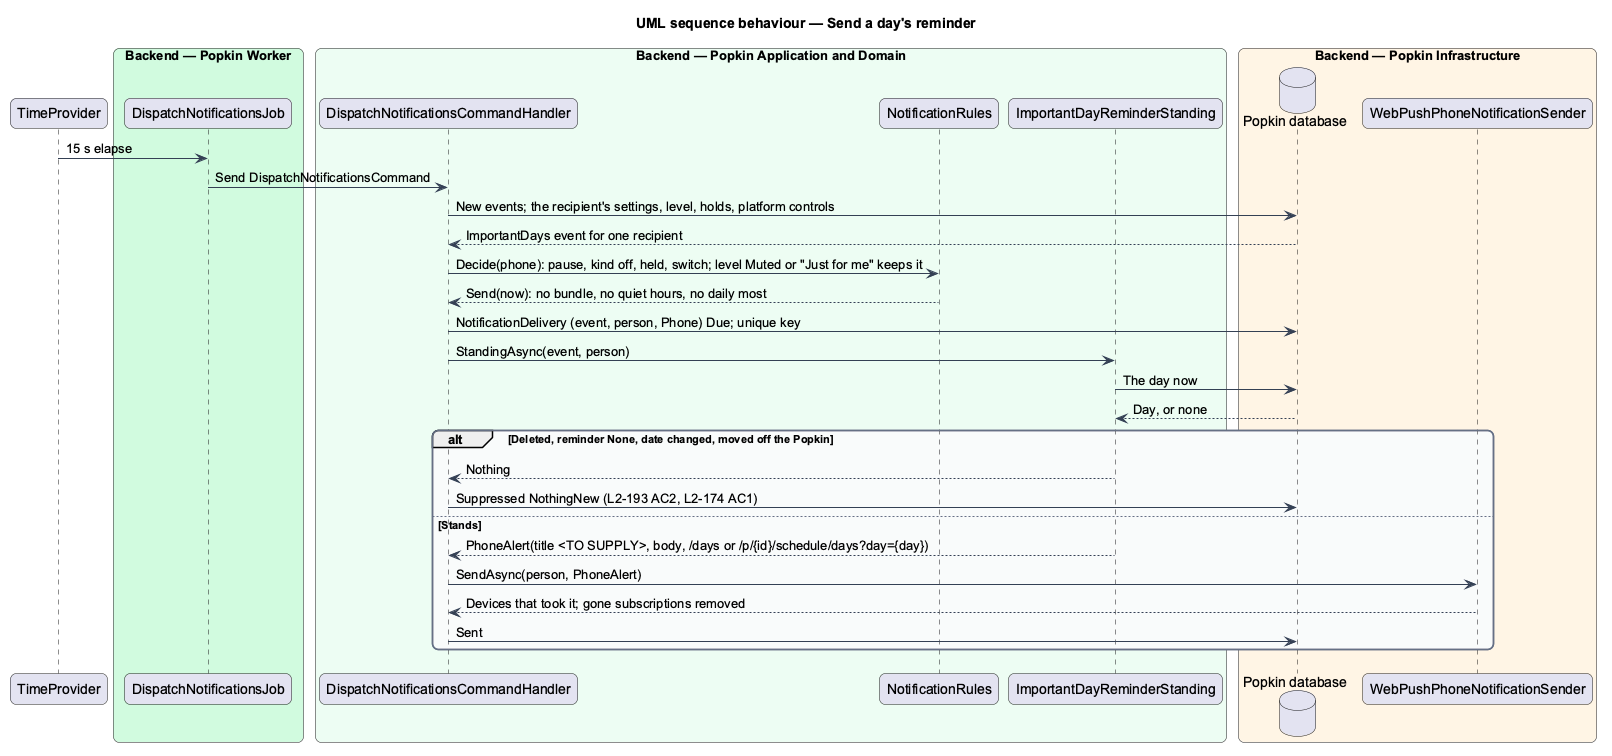

The diagram above was rendered by PlantUML. Its source (embedded in the PNG):
@startuml
title UML sequence behaviour — Send a day's reminder
skinparam backgroundColor #FFFFFF
skinparam shadowing false
skinparam roundcorner 12
skinparam defaultFontName Arial
skinparam ArrowColor #344054
skinparam rectangle {
  BorderColor #344054
  FontColor #101828
}
skinparam package {
  BorderColor #667085
  FontColor #101828
  BackgroundColor #F9FAFB
}
participant "TimeProvider" as time
box "Backend — Popkin Worker" #D1FADF
  participant "DispatchNotificationsJob" as djob
end box
box "Backend — Popkin Application and Domain" #ECFDF3
  participant "DispatchNotificationsCommandHandler" as dispatch
  participant "NotificationRules" as nrules
  participant "ImportantDayReminderStanding" as standing
end box
box "Backend — Popkin Infrastructure" #FFF4E5
  database "Popkin database" as db
  participant "WebPushPhoneNotificationSender" as phone
end box
time -> djob : 15 s elapse
djob -> dispatch : Send DispatchNotificationsCommand
dispatch -> db : New events; the recipient's settings, level, holds, platform controls
db --> dispatch : ImportantDays event for one recipient
dispatch -> nrules : Decide(phone): pause, kind off, held, switch; level Muted or "Just for me" keeps it
nrules --> dispatch : Send(now): no bundle, no quiet hours, no daily most
dispatch -> db : NotificationDelivery (event, person, Phone) Due; unique key
dispatch -> standing : StandingAsync(event, person)
standing -> db : The day now
db --> standing : Day, or none
alt Deleted, reminder None, date changed, moved off the Popkin
  standing --> dispatch : Nothing
  dispatch -> db : Suppressed NothingNew (L2-193 AC2, L2-174 AC1)
else Stands
  standing --> dispatch : PhoneAlert(title <TO SUPPLY>, body, /days or /p/{id}/schedule/days?day={day})
  dispatch -> phone : SendAsync(person, PhoneAlert)
  phone --> dispatch : Devices that took it; gone subscriptions removed
  dispatch -> db : Sent
end
@enduml